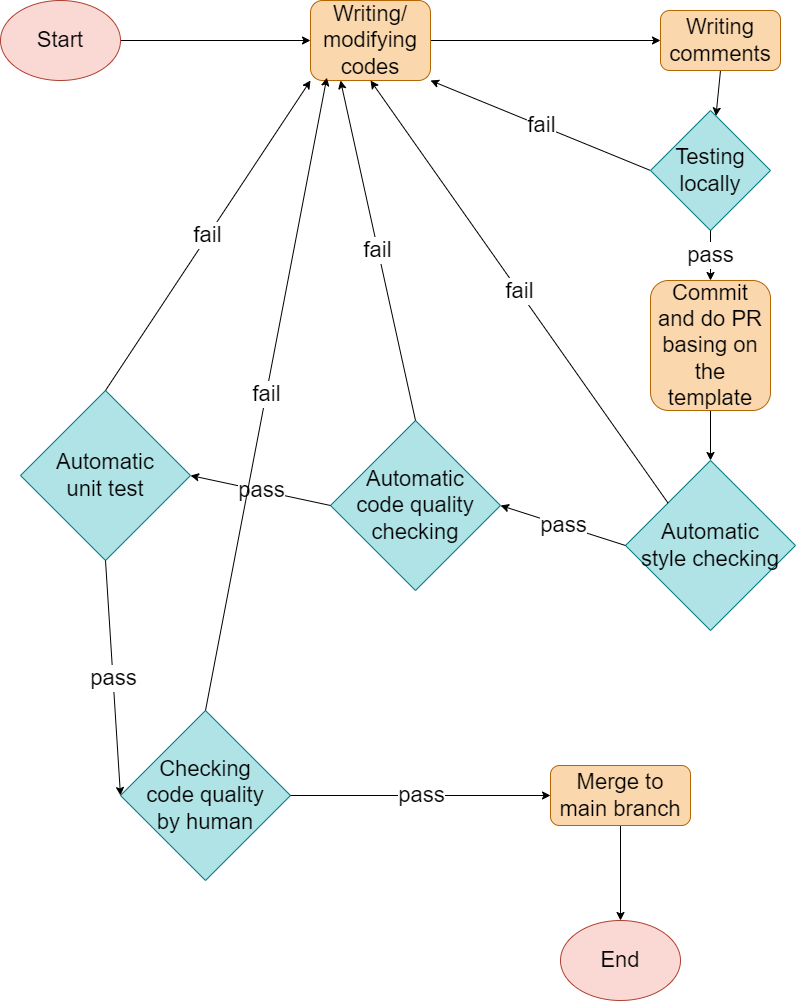

The diagram above was exported from draw.io. Its source (the exported page's mxGraphModel, read from the mxfile embedded in the PNG):
<mxGraphModel dx="820" dy="951" grid="1" gridSize="10" guides="1" tooltips="1" connect="1" arrows="1" fold="1" page="1" pageScale="1" pageWidth="850" pageHeight="1100" math="0" shadow="0">
  <root>
    <mxCell id="0" />
    <mxCell id="1" parent="0" />
    <mxCell id="9" style="edgeStyle=none;html=1;exitX=1;exitY=0.5;exitDx=0;exitDy=0;entryX=0;entryY=0.5;entryDx=0;entryDy=0;labelBackgroundColor=#FFFFFF;fontSize=22;fontColor=#000000;" parent="1" source="2" target="3" edge="1">
      <mxGeometry relative="1" as="geometry" />
    </mxCell>
    <mxCell id="2" value="&lt;font style=&quot;font-size: 22px;&quot;&gt;Start&lt;/font&gt;" style="ellipse;whiteSpace=wrap;html=1;fillColor=#fad9d5;strokeColor=#ae4132;fontColor=#000000;fontSize=22;" parent="1" vertex="1">
      <mxGeometry x="20" y="20" width="120" height="80" as="geometry" />
    </mxCell>
    <mxCell id="8" value="fail" style="edgeStyle=none;html=1;exitX=0;exitY=0.5;exitDx=0;exitDy=0;fontSize=22;fontColor=#000000;labelBackgroundColor=#FFFFFF;entryX=1;entryY=1;entryDx=0;entryDy=0;" parent="1" source="7" target="3" edge="1">
      <mxGeometry relative="1" as="geometry">
        <mxPoint x="420" y="210" as="targetPoint" />
      </mxGeometry>
    </mxCell>
    <mxCell id="10" style="edgeStyle=none;html=1;exitX=1;exitY=0.5;exitDx=0;exitDy=0;entryX=0;entryY=0.5;entryDx=0;entryDy=0;labelBackgroundColor=#FFFFFF;fontSize=22;fontColor=#000000;" parent="1" source="3" target="5" edge="1">
      <mxGeometry relative="1" as="geometry" />
    </mxCell>
    <mxCell id="3" value="&lt;font color=&quot;#000000&quot;&gt;Writing/&lt;br&gt;modifying codes&lt;/font&gt;" style="rounded=1;whiteSpace=wrap;html=1;fontSize=22;fillColor=#fad7ac;strokeColor=#b46504;" parent="1" vertex="1">
      <mxGeometry x="330" y="20" width="120" height="80" as="geometry" />
    </mxCell>
    <mxCell id="11" style="edgeStyle=none;html=1;exitX=0.5;exitY=1;exitDx=0;exitDy=0;labelBackgroundColor=#FFFFFF;fontSize=22;fontColor=#000000;" parent="1" source="5" target="7" edge="1">
      <mxGeometry relative="1" as="geometry" />
    </mxCell>
    <mxCell id="5" value="&lt;font color=&quot;#000000&quot;&gt;Writing comments&lt;/font&gt;" style="rounded=1;whiteSpace=wrap;html=1;fontSize=22;fillColor=#fad7ac;strokeColor=#b46504;" parent="1" vertex="1">
      <mxGeometry x="680" y="30" width="120" height="60" as="geometry" />
    </mxCell>
    <mxCell id="7" value="&lt;font color=&quot;#000000&quot;&gt;Testing locally&lt;/font&gt;" style="rhombus;whiteSpace=wrap;html=1;fontSize=22;fillColor=#b0e3e6;strokeColor=#0e8088;" parent="1" vertex="1">
      <mxGeometry x="670" y="130" width="120" height="120" as="geometry" />
    </mxCell>
    <mxCell id="19" style="edgeStyle=none;html=1;exitX=0.5;exitY=1;exitDx=0;exitDy=0;entryX=0.5;entryY=0;entryDx=0;entryDy=0;" edge="1" parent="1" source="13" target="17">
      <mxGeometry relative="1" as="geometry" />
    </mxCell>
    <mxCell id="13" value="&lt;font color=&quot;#000000&quot;&gt;Commit and do PR basing on the template&lt;br&gt;&lt;/font&gt;" style="rounded=1;whiteSpace=wrap;html=1;fontSize=22;fillColor=#fad7ac;strokeColor=#b46504;" parent="1" vertex="1">
      <mxGeometry x="670" y="300" width="120" height="130" as="geometry" />
    </mxCell>
    <mxCell id="15" value="pass" style="edgeStyle=none;html=1;fontSize=22;fontColor=#000000;labelBackgroundColor=#FFFFFF;entryX=0.5;entryY=0;entryDx=0;entryDy=0;exitX=0.5;exitY=1;exitDx=0;exitDy=0;" parent="1" source="7" target="13" edge="1">
      <mxGeometry relative="1" as="geometry">
        <mxPoint x="360" y="310" as="sourcePoint" />
        <mxPoint x="290" y="100" as="targetPoint" />
      </mxGeometry>
    </mxCell>
    <mxCell id="17" value="&lt;font color=&quot;#000000&quot;&gt;Automatic&lt;br&gt;style checking&lt;/font&gt;" style="rhombus;whiteSpace=wrap;html=1;fontSize=22;fillColor=#b0e3e6;strokeColor=#0e8088;" parent="1" vertex="1">
      <mxGeometry x="645" y="480" width="170" height="170" as="geometry" />
    </mxCell>
    <mxCell id="18" value="fail" style="edgeStyle=none;html=1;exitX=0;exitY=0;exitDx=0;exitDy=0;fontSize=22;fontColor=#000000;labelBackgroundColor=#FFFFFF;entryX=0.5;entryY=1;entryDx=0;entryDy=0;" edge="1" parent="1" source="17" target="3">
      <mxGeometry relative="1" as="geometry">
        <mxPoint x="290" y="100" as="targetPoint" />
        <mxPoint x="435" y="230" as="sourcePoint" />
      </mxGeometry>
    </mxCell>
    <mxCell id="20" value="&lt;font color=&quot;#000000&quot;&gt;Automatic&lt;br&gt;code quality checking&lt;/font&gt;" style="rhombus;whiteSpace=wrap;html=1;fontSize=22;fillColor=#b0e3e6;strokeColor=#0e8088;" vertex="1" parent="1">
      <mxGeometry x="350" y="440" width="170" height="170" as="geometry" />
    </mxCell>
    <mxCell id="22" value="fail" style="edgeStyle=none;html=1;exitX=0.5;exitY=0;exitDx=0;exitDy=0;fontSize=22;fontColor=#000000;labelBackgroundColor=#FFFFFF;entryX=0.25;entryY=1;entryDx=0;entryDy=0;" edge="1" parent="1" source="20" target="3">
      <mxGeometry relative="1" as="geometry">
        <mxPoint x="340" y="100" as="targetPoint" />
        <mxPoint x="340" y="350" as="sourcePoint" />
      </mxGeometry>
    </mxCell>
    <mxCell id="23" value="&lt;font color=&quot;#000000&quot;&gt;Automatic&lt;br&gt;unit test&lt;br&gt;&lt;/font&gt;" style="rhombus;whiteSpace=wrap;html=1;fontSize=22;fillColor=#b0e3e6;strokeColor=#0e8088;" vertex="1" parent="1">
      <mxGeometry x="40" y="410" width="170" height="170" as="geometry" />
    </mxCell>
    <mxCell id="24" value="fail" style="edgeStyle=none;html=1;exitX=0.5;exitY=0;exitDx=0;exitDy=0;fontSize=22;fontColor=#000000;labelBackgroundColor=#FFFFFF;entryX=0;entryY=1;entryDx=0;entryDy=0;" edge="1" parent="1" source="23" target="3">
      <mxGeometry relative="1" as="geometry">
        <mxPoint x="280" y="100" as="targetPoint" />
        <mxPoint x="95" y="350" as="sourcePoint" />
      </mxGeometry>
    </mxCell>
    <mxCell id="25" value="pass" style="edgeStyle=none;html=1;fontSize=22;fontColor=#000000;labelBackgroundColor=#FFFFFF;entryX=1;entryY=0.5;entryDx=0;entryDy=0;exitX=0;exitY=0.5;exitDx=0;exitDy=0;" edge="1" parent="1" source="17" target="20">
      <mxGeometry relative="1" as="geometry">
        <mxPoint x="580" y="270" as="sourcePoint" />
        <mxPoint x="580" y="380" as="targetPoint" />
      </mxGeometry>
    </mxCell>
    <mxCell id="26" value="pass" style="edgeStyle=none;html=1;fontSize=22;fontColor=#000000;labelBackgroundColor=#FFFFFF;exitX=0;exitY=0.5;exitDx=0;exitDy=0;entryX=1;entryY=0.5;entryDx=0;entryDy=0;" edge="1" parent="1" source="20" target="23">
      <mxGeometry relative="1" as="geometry">
        <mxPoint x="590" y="280" as="sourcePoint" />
        <mxPoint x="220" y="460" as="targetPoint" />
      </mxGeometry>
    </mxCell>
    <mxCell id="27" value="&lt;font color=&quot;#000000&quot;&gt;Checking&lt;br&gt;code quality&lt;br&gt;by human&lt;br&gt;&lt;/font&gt;" style="rhombus;whiteSpace=wrap;html=1;fontSize=22;fillColor=#b0e3e6;strokeColor=#0e8088;" vertex="1" parent="1">
      <mxGeometry x="140" y="730" width="170" height="170" as="geometry" />
    </mxCell>
    <mxCell id="28" value="pass" style="edgeStyle=none;html=1;fontSize=22;fontColor=#000000;labelBackgroundColor=#FFFFFF;exitX=0.5;exitY=1;exitDx=0;exitDy=0;entryX=0;entryY=0.5;entryDx=0;entryDy=0;" edge="1" parent="1" source="23" target="27">
      <mxGeometry relative="1" as="geometry">
        <mxPoint x="225" y="610" as="sourcePoint" />
        <mxPoint x="225" y="720" as="targetPoint" />
      </mxGeometry>
    </mxCell>
    <mxCell id="29" value="pass" style="edgeStyle=none;html=1;fontSize=22;fontColor=#000000;labelBackgroundColor=#FFFFFF;exitX=1;exitY=0.5;exitDx=0;exitDy=0;entryX=0;entryY=0.5;entryDx=0;entryDy=0;" edge="1" parent="1" source="27" target="30">
      <mxGeometry relative="1" as="geometry">
        <mxPoint x="235" y="620" as="sourcePoint" />
        <mxPoint x="590" y="680" as="targetPoint" />
      </mxGeometry>
    </mxCell>
    <mxCell id="34" style="edgeStyle=none;html=1;exitX=0.5;exitY=1;exitDx=0;exitDy=0;" edge="1" parent="1" source="30" target="33">
      <mxGeometry relative="1" as="geometry" />
    </mxCell>
    <mxCell id="30" value="&lt;font color=&quot;#000000&quot;&gt;Merge to main branch&lt;/font&gt;" style="rounded=1;whiteSpace=wrap;html=1;fontSize=22;fillColor=#fad7ac;strokeColor=#b46504;" vertex="1" parent="1">
      <mxGeometry x="570" y="785" width="140" height="60" as="geometry" />
    </mxCell>
    <mxCell id="32" value="fail" style="edgeStyle=none;html=1;exitX=0.5;exitY=0;exitDx=0;exitDy=0;fontSize=22;fontColor=#000000;labelBackgroundColor=#FFFFFF;entryX=0.136;entryY=0.964;entryDx=0;entryDy=0;entryPerimeter=0;" edge="1" parent="1" source="27" target="3">
      <mxGeometry relative="1" as="geometry">
        <mxPoint x="370" y="110" as="targetPoint" />
        <mxPoint x="415" y="440" as="sourcePoint" />
      </mxGeometry>
    </mxCell>
    <mxCell id="33" value="&lt;font style=&quot;font-size: 22px;&quot;&gt;End&lt;/font&gt;" style="ellipse;whiteSpace=wrap;html=1;fillColor=#fad9d5;strokeColor=#ae4132;fontColor=#000000;fontSize=22;" vertex="1" parent="1">
      <mxGeometry x="580" y="940" width="120" height="80" as="geometry" />
    </mxCell>
  </root>
</mxGraphModel>